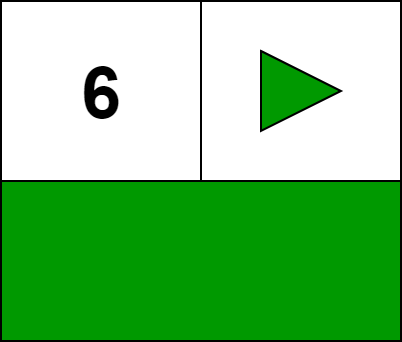

The diagram above was exported from draw.io. Its source (the exported page's mxGraphModel, read from the mxfile embedded in the PNG):
<mxGraphModel dx="612" dy="434" grid="1" gridSize="10" guides="1" tooltips="1" connect="1" arrows="1" fold="1" page="1" pageScale="1" pageWidth="827" pageHeight="1169" math="0" shadow="0">
  <root>
    <mxCell id="0" />
    <mxCell id="1" parent="0" />
    <mxCell id="PVnC2h5MfxGXfUw_1Q3Q-6" value="&lt;span style=&quot;font-size: 36px&quot;&gt;&lt;b&gt;6&lt;/b&gt;&lt;/span&gt;" style="rounded=0;whiteSpace=wrap;html=1;fillColor=#FFFFFF;" vertex="1" parent="1">
      <mxGeometry x="40" y="110" width="100" height="90" as="geometry" />
    </mxCell>
    <mxCell id="PVnC2h5MfxGXfUw_1Q3Q-7" value="" style="rounded=0;whiteSpace=wrap;html=1;fillColor=#FFFFFF;" vertex="1" parent="1">
      <mxGeometry x="140" y="110" width="100" height="90" as="geometry" />
    </mxCell>
    <mxCell id="PVnC2h5MfxGXfUw_1Q3Q-8" value="" style="rounded=0;whiteSpace=wrap;html=1;fillColor=#009900;" vertex="1" parent="1">
      <mxGeometry x="40" y="200" width="200" height="80" as="geometry" />
    </mxCell>
    <mxCell id="PVnC2h5MfxGXfUw_1Q3Q-18" value="" style="triangle;whiteSpace=wrap;html=1;fillColor=#009900;" vertex="1" parent="1">
      <mxGeometry x="170" y="135" width="40" height="40" as="geometry" />
    </mxCell>
  </root>
</mxGraphModel>